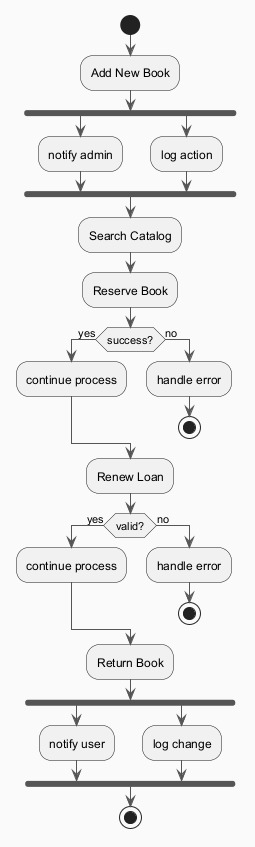

The diagram above was rendered by PlantUML. Its source (embedded in the PNG):
@startuml
skinparam backgroundColor #FAFAFA
skinparam classBackgroundColor #FFF3E0
skinparam classBorderColor #E65100
skinparam ArrowColor #555555
start
:Add New Book;
fork
:notify admin;
fork again
:log action;
end fork
:Search Catalog;
:Reserve Book;
if (success?) then (yes)
:continue process;
else (no)
:handle error;
stop
endif
:Renew Loan;
if (valid?) then (yes)
:continue process;
else (no)
:handle error;
stop
endif
:Return Book;
fork
:notify user;
fork again
:log change;
end fork
stop
@enduml